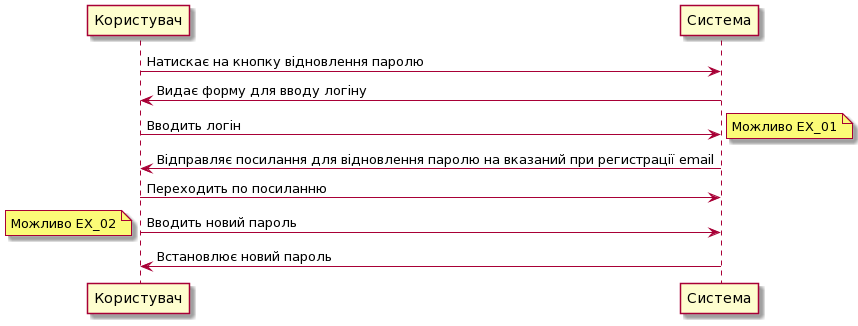

The diagram above was rendered by PlantUML. Its source (embedded in the PNG):
@startuml
Користувач->Система : Натискає на кнопку відновлення паролю
Система->Користувач : Видає форму для вводу логіну
Користувач->Система : Вводить логін
note right: Можливо EX_01
Система->Користувач : Відправляє посилання для відновлення паролю на вказаний при регистрації email
Користувач->Система : Переходить по посиланню
Користувач->Система : Вводить новий пароль
note left: Можливо EX_02
Система->Користувач : Встановлює новий пароль
@enduml